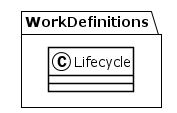

The diagram above was rendered by PlantUML. Its source (embedded in the PNG):
@startuml
!theme plain
package WorkDefinitions {
class Lifecycle {
}
}
@enduml